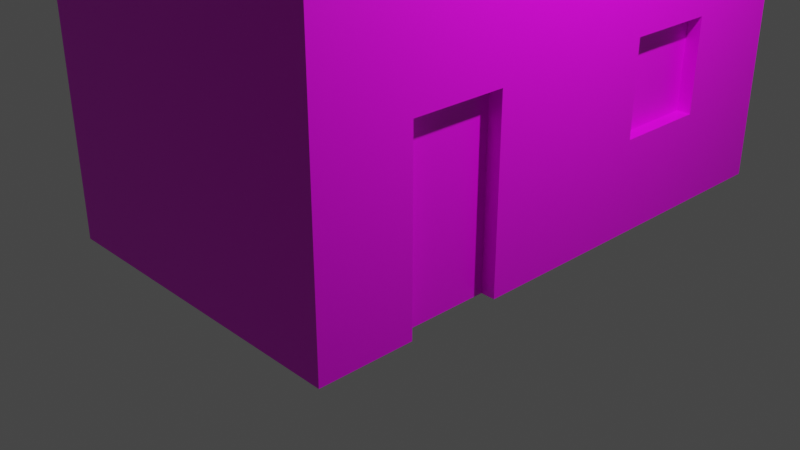 # Source: houseTall.blend  (saved by Blender 2.93.21; exported with 4.5.12 LTS)
import bpy
from mathutils import Matrix  # noqa: F401  (used for matrix-valued properties, if any)

bpy.ops.wm.read_factory_settings(use_empty=True)
scene = bpy.context.scene
scene.name = 'Scene'

# ---- collections
col_collection = bpy.data.collections.new('Collection'); scene.collection.children.link(col_collection)

# ---- images (referenced by path relative to the original .blend; pixels are not part of the script)
import os
ASSET_DIR = os.environ.get("B2B_ASSET_DIR", "")  # directory of the original .blend (textures are referenced by path, not embedded)
HERE = os.path.dirname(os.path.abspath(__file__))  # packed textures are extracted next to this script under _unpacked/

def load_image(name, relpath, width, height, colorspace="sRGB"):
    """Load a texture the original file referenced (path relative to the .blend, or extracted next to this script)."""
    p = next((c for c in (os.path.join(HERE, relpath), os.path.join(ASSET_DIR, relpath)) if relpath and os.path.exists(c)), "")
    if p:
        img = bpy.data.images.load(p, check_existing=True)
        img.name = name
    else:  # same state as the original file: an image datablock whose file is absent (Cycles renders it pink)
        img = bpy.data.images.new(name, width, height)
        img.source = "FILE"
        img.filepath = "//" + (relpath or name)
    img.colorspace_settings.name = colorspace
    return img
img_villagewall_albedo_png = load_image('VillageWall_Albedo.png', 'TexturesVille_/VillageWall_Albedo.png', 1024, 1024, 'sRGB')
img_huisseriesalbedo_png = load_image('HuisseriesAlbedo.png', 'TexturesVille_/HuisseriesAlbedo.png', 1024, 1024, 'sRGB')
img_villageroof_albedo_png = load_image('VillageRoof_Albedo.png', 'TexturesVille_/VillageRoof_Albedo.png', 1024, 1024, 'sRGB')

# ---- materials (node trees are filled in below, after node groups)
mat_wall = bpy.data.materials.new('Wall')
mat_wall.alpha_threshold = 0.0
mat_wall.use_transparent_shadow = False
mat_wall.preview_render_type = 'FLAT'
mat_wall.line_color = (0.0, 0.0, 0.0, 1.0)
mat_wiindow_door = bpy.data.materials.new('Wiindow_Door')
mat_wiindow_door.alpha_threshold = 0.0
mat_wiindow_door.use_transparent_shadow = False
mat_wiindow_door.preview_render_type = 'FLAT'
mat_wiindow_door.line_color = (0.0, 0.0, 0.0, 1.0)
mat_ceil = bpy.data.materials.new('Ceil')
mat_ceil.alpha_threshold = 0.0
mat_ceil.use_transparent_shadow = False
mat_ceil.preview_render_type = 'FLAT'
mat_ceil.line_color = (0.0, 0.0, 0.0, 1.0)
mat_material_006 = bpy.data.materials.new('Material.006')
mat_material_006.alpha_threshold = 0.0
mat_material_006.use_transparent_shadow = False
mat_material_006.line_color = (0.0, 0.0, 0.0, 1.0)

# ---- material node trees
mat_wall.use_nodes = True; mat_wall.node_tree.nodes.clear()
_N = mat_wall.node_tree.nodes; _L = mat_wall.node_tree.links
n0 = _N.new('ShaderNodeOutputMaterial'); n0.name = 'Material Output'; n0.location = (300, 300)
n1 = _N.new('ShaderNodeBsdfPrincipled'); n1.name = 'Principled BSDF'; n1.location = (10, 300)
n1.distribution = 'GGX'
n1.subsurface_method = 'BURLEY'
n1.inputs[2].default_value = 0.4
n1.inputs[3].default_value = 1.45
n1.inputs[27].default_value = (0.0, 0.0, 0.0, 1.0)
n1.inputs[28].default_value = 1.0
n2 = _N.new('ShaderNodeTexImage'); n2.name = 'Image Texture'; n2.location = (-280, 280)
n2.image = img_villagewall_albedo_png
_L.new(n1.outputs[0], n0.inputs[0])
_L.new(n2.outputs[0], n1.inputs[0])
n0.is_active_output = True
mat_wiindow_door.use_nodes = True; mat_wiindow_door.node_tree.nodes.clear()
_N = mat_wiindow_door.node_tree.nodes; _L = mat_wiindow_door.node_tree.links
n0 = _N.new('ShaderNodeOutputMaterial'); n0.name = 'Material Output'; n0.location = (300, 300)
n1 = _N.new('ShaderNodeBsdfPrincipled'); n1.name = 'Principled BSDF'; n1.location = (10, 300)
n1.distribution = 'GGX'
n1.subsurface_method = 'BURLEY'
n1.inputs[2].default_value = 0.4
n1.inputs[3].default_value = 1.45
n1.inputs[27].default_value = (0.0, 0.0, 0.0, 1.0)
n1.inputs[28].default_value = 1.0
n2 = _N.new('ShaderNodeTexImage'); n2.name = 'Image Texture'; n2.location = (-280, 280)
n2.image = img_huisseriesalbedo_png
_L.new(n1.outputs[0], n0.inputs[0])
_L.new(n2.outputs[0], n1.inputs[0])
n0.is_active_output = True
mat_ceil.use_nodes = True; mat_ceil.node_tree.nodes.clear()
_N = mat_ceil.node_tree.nodes; _L = mat_ceil.node_tree.links
n0 = _N.new('ShaderNodeOutputMaterial'); n0.name = 'Material Output'; n0.location = (300, 300)
n1 = _N.new('ShaderNodeBsdfPrincipled'); n1.name = 'Principled BSDF'; n1.location = (10, 300)
n1.distribution = 'GGX'
n1.subsurface_method = 'BURLEY'
n1.inputs[2].default_value = 0.4
n1.inputs[3].default_value = 1.45
n1.inputs[27].default_value = (0.0, 0.0, 0.0, 1.0)
n1.inputs[28].default_value = 1.0
n2 = _N.new('ShaderNodeTexImage'); n2.name = 'Image Texture'; n2.location = (-280, 280)
n2.image = img_villageroof_albedo_png
_L.new(n1.outputs[0], n0.inputs[0])
_L.new(n2.outputs[0], n1.inputs[0])
n0.is_active_output = True
mat_material_006.use_nodes = True; mat_material_006.node_tree.nodes.clear()
_N = mat_material_006.node_tree.nodes; _L = mat_material_006.node_tree.links
n0 = _N.new('ShaderNodeOutputMaterial'); n0.name = 'Material Output'; n0.location = (300, 300)
n1 = _N.new('ShaderNodeBsdfPrincipled'); n1.name = 'Principled BSDF'; n1.location = (10, 300)
n1.distribution = 'GGX'
n1.subsurface_method = 'BURLEY'
n1.inputs[2].default_value = 0.4
n1.inputs[3].default_value = 1.45
n1.inputs[27].default_value = (0.0, 0.0, 0.0, 1.0)
n1.inputs[28].default_value = 1.0
_L.new(n1.outputs[0], n0.inputs[0])
n0.is_active_output = True

# ---- world
world_world = bpy.data.worlds.new('World'); scene.world = world_world
world_world.use_nodes = True; world_world.node_tree.nodes.clear()
_N = world_world.node_tree.nodes; _L = world_world.node_tree.links
n0 = _N.new('ShaderNodeOutputWorld'); n0.name = 'World Output'; n0.location = (300, 300)
n1 = _N.new('ShaderNodeBackground'); n1.name = 'Background'; n1.location = (10, 300)
n1.inputs[0].default_value = (0.05088, 0.05088, 0.05088, 1.0)
_L.new(n1.outputs[0], n0.inputs[0])
n0.is_active_output = True
world_world.color = (0.05088, 0.05088, 0.05088)
world_world.use_sun_shadow = False
world_world.sun_shadow_jitter_overblur = 0.0

# ---- cameras
cam_camera = bpy.data.cameras.new('Camera')
cam_camera.clip_end = 100.0
cam_camera.ortho_scale = 7.314

# ---- lights
light_light = bpy.data.lights.new('Light', 'POINT')
light_light.transmission_factor = 0.0
light_light.energy = 1000.0
light_light.shadow_soft_size = 0.1
light_light.shadow_maximum_resolution = 0.006
light_light.use_absolute_resolution = True

# ---- meshes
me_cube_002 = bpy.data.meshes.new('Cube.002')
me_cube_002.from_pydata([(1.25, 0.25, 3.0), (1.25, 0.25, -3.0), (1.25, -0.25, 3.0), (1.25, -0.25, -3.0), (-1.25, 0.25, 3.0), (-1.25, 0.25, -3.0), (-1.25, -0.25, 3.0), (-1.25, -0.25, -3.0), (-1.25, 2.75, 3.0), (-1.25, 2.75, -3.0), (-1.75, 2.75, 3.0), (-1.75, 2.75, -3.0), (-1.75, -0.25, 3.0), (-1.75, -0.25, -3.0), (1.75, 2.75, 3.0), (1.75, 2.75, -3.0), (1.75, -0.25, 3.0), (1.75, -0.25, -3.0), (1.25, 2.75, 3.0), (1.25, 2.75, -3.0), (1.75, 5.75, -0.5), (1.75, 5.75, -3.0), (1.75, 2.75, -0.5), (1.25, 5.75, -0.5), (1.25, 5.75, -3.0), (1.25, 2.75, -0.5), (1.25, 5.25, -0.5), (1.25, 5.25, -3.0), (-1.25, 5.75, -0.5), (-1.25, 5.75, -3.0), (-1.25, 5.25, -0.5), (-1.25, 5.25, -3.0), (-1.25, 2.732, -0.5275), (-1.75, 5.75, -0.5), (-1.75, 5.75, -3.0), (-1.75, 2.75, -0.5), (1.25, 2.25, 3.0), (1.25, 2.25, -0.5), (-1.25, 2.25, 3.0), (-1.25, 2.25, -0.5), (-1.75, 2.75, 0.6051), (-1.25, 2.75, 0.6051), (-1.75, 2.75, 0.6051), (1.25, 2.75, 0.6051), (1.75, 2.75, 0.6051), (-1.75, 1.25, 5.242), (-1.25, 1.25, 5.242), (1.25, 1.25, 5.242), (1.75, 1.25, 5.242), (1.75, 4.596, -2.0), (1.25, 4.596, -2.0), (1.75, 4.596, -1.0), (1.25, 4.596, -1.0), (1.75, 3.596, -1.0), (1.25, 3.596, -1.0), (1.75, 3.596, -2.0), (1.25, 3.596, -2.0), (1.25, 0.75, 1.0), (1.25, 0.75, 2.0), (1.25, 1.75, 1.0), (1.25, 1.75, 2.0), (1.75, 0.75, 1.0), (1.75, 0.75, 2.0), (1.75, 1.75, 1.0), (1.75, 1.75, 2.0), (1.25, 0.75, -1.036), (1.25, 0.75, -3.0), (1.25, 1.75, -1.036), (1.25, 1.75, -3.0), (1.75, 0.75, -3.0), (1.75, 1.75, -3.0), (1.75, 0.75, -1.036), (1.75, 1.75, -1.036)], [], [(0, 4, 6, 2), (3, 2, 6, 7), (7, 6, 4, 5), (5, 1, 3, 7), (1, 0, 2, 3), (5, 4, 0, 1), (8, 10, 12, 6), (7, 6, 12, 13), (13, 12, 10, 11), (11, 9, 7, 13), (9, 8, 6, 7), (11, 10, 8, 9), (17, 16, 2, 3), (3, 2, 58, 57, 59, 60, 18, 25, 19, 68, 67, 65, 66), (58, 2, 18, 60), (17, 3, 66, 69), (68, 19, 15, 70), (70, 15, 22, 14, 64, 63, 61, 62, 16, 17, 69, 71, 72), (64, 14, 16, 62), (18, 14, 22, 25), (26, 25, 22, 20, 23), (27, 19, 25, 54, 56, 50), (21, 15, 19, 27, 24), (55, 15, 21, 20, 51, 49), (20, 21, 24, 23), (26, 23, 28, 30), (31, 27, 26, 30), (24, 27, 31, 29), (29, 28, 23, 24), (32, 30, 28, 33, 35), (9, 32, 35, 11), (11, 35, 33, 34), (31, 9, 11, 34, 29), (30, 32, 9, 31), (34, 33, 28, 29), (18, 8, 38, 36), (37, 36, 38, 39), (39, 38, 8, 32), (32, 25, 37, 39), (25, 18, 36, 37), (32, 8, 18, 25), (40, 41, 28, 33), (33, 28, 32, 35), (28, 41, 32), (41, 40, 42), (40, 33, 35, 42), (32, 41, 42, 35), (43, 44, 20, 23), (23, 20, 22, 25), (20, 44, 22), (43, 23, 25), (22, 44, 43, 25), (45, 46, 8, 10), (8, 46, 6), (12, 6, 46, 45), (45, 10, 12), (47, 48, 14, 18), (18, 14, 16, 2), (14, 48, 16), (2, 16, 48, 47), (47, 18, 2), (51, 20, 22, 15, 55, 53), (50, 49, 51, 52), (25, 26, 27, 50, 52, 54), (56, 55, 49, 50), (55, 56, 54, 53), (53, 54, 52, 51), (60, 59, 63, 64), (57, 58, 62, 61), (59, 57, 61, 63), (60, 64, 62, 58), (72, 67, 68, 70), (66, 65, 71, 69), (67, 72, 71, 65)])
me_cube_002.polygons.foreach_set('material_index', [0, 0, 0, 0, 0, 0, 0, 0, 0, 0, 0, 0, 0, 0, 0, 0, 0, 0, 0, 0, 2, 0, 0, 0, 0, 0, 0, 0, 0, 2, 2, 0, 0, 0, 0, 0, 0, 3, 0, 3, 0, 0, 0, 0, 0, 0, 0, 0, 0, 0, 0, 0, 0, 0, 0, 0, 0, 0, 0, 0, 0, 0, 0, 0, 0, 0, 0, 0, 0, 0, 0, 0, 0, 0])
_uv = me_cube_002.uv_layers.new(name='UVMap')
_uv.uv.foreach_set('vector', [-4.495, 3.057, -4.495, 4.48, -4.779, 4.48, -4.779, 3.057, -1.079, 1.21, -1.077, 4.626, -2.5, 4.626, -2.502, 1.211, -4.208, 1.21, -4.208, -2.205, -3.923, -2.205, -3.923, 1.21, -4.493, -1.92, -4.493, -0.4973, -4.777, -0.4973, -4.777, -1.92, -4.493, 1.21, -4.493, -2.205, -4.208, -2.205, -4.208, 1.21, -3.923, 1.21, -3.923, -2.205, -2.5, -2.205, -2.5, 1.21, -4.493, 1.21, -4.777, 1.21, -4.777, -0.4972, -4.493, -0.4973, -2.502, 1.211, -2.5, 4.626, -2.785, 4.627, -2.787, 1.211, 5.754, -3.48, 5.754, -0.06483, 4.046, -0.06483, 4.046, -3.48, 0.346, -0.4962, 0.6306, -0.4962, 0.6306, 1.212, 0.346, 1.212, 4.046, -3.48, 4.046, -0.06483, 2.338, -0.06483, 2.338, -3.48, 0.06114, 1.212, 0.06135, -2.204, 0.346, -2.204, 0.3458, 1.212, -0.7945, 1.21, -0.7925, 4.625, -1.077, 4.626, -1.079, 1.21, 2.338, 1.212, 2.338, 4.627, 1.769, 4.058, 1.769, 3.489, 1.2, 3.489, 1.2, 4.058, 0.6306, 4.627, 0.6306, 2.635, 0.6306, 1.212, 1.2, 1.212, 1.2, 2.33, 1.769, 2.33, 1.769, 1.212, 1.769, 4.058, 2.338, 4.627, 0.6306, 4.627, 1.2, 4.058, 3.761, -3.48, 3.477, -3.48, 3.477, -4.05, 3.761, -4.05, 2.054, 0.07307, 2.054, -0.4962, 2.338, -0.4962, 2.338, 0.07308, 3.477, 1.212, 4.046, 1.212, 4.046, 2.635, 4.046, 4.627, 3.477, 4.058, 3.477, 3.489, 2.908, 3.489, 2.908, 4.058, 2.338, 4.627, 2.338, 1.212, 2.908, 1.212, 2.908, 2.33, 3.477, 2.33, 3.477, 4.058, 4.046, 4.627, 2.338, 4.627, 2.908, 4.058, -2.216, -0.06611, -2.5, -0.06611, -2.5, -2.058, -2.216, -2.058, 0.9016, -2.489, 2.324, -2.489, 2.324, -2.204, 0.617, -2.204, 0.617, -2.489, -0.7925, 1.212, 0.6306, 1.212, 0.6306, 2.635, 0.149, 2.35, 0.149, 1.781, -0.4202, 1.781, 2.338, -2.204, 2.338, -0.4962, 2.054, -0.4962, 2.054, -1.919, 2.054, -2.204, 4.528, 1.781, 4.046, 1.212, 5.754, 1.212, 5.754, 2.635, 5.097, 2.35, 5.097, 1.781, -4.21, 3.911, -2.787, 3.911, -2.787, 4.196, -4.21, 4.196, 0.9016, -2.489, 0.617, -2.489, 0.617, -3.912, 0.9016, -3.912, 4.331, -4.903, 5.754, -4.903, 5.754, -3.48, 4.331, -3.48, 2.054, -2.204, 2.054, -1.919, 0.6306, -1.919, 0.6306, -2.204, -2.787, 5.619, -4.21, 5.619, -4.21, 4.196, -2.787, 4.196, 2.334, -3.912, 0.9016, -3.912, 0.617, -3.912, 0.617, -4.196, 2.324, -4.196, -3.923, -4.258, -3.923, -2.85, -4.208, -2.834, -4.208, -4.258, -0.7925, -4.126, -0.7925, -2.703, -2.5, -2.703, -2.5, -4.126, 0.6306, -1.919, 0.6306, -0.4962, 0.346, -0.4962, 0.346, -2.204, 0.6306, -2.204, -2.5, -3.639, -2.516, -2.205, -3.923, -2.215, -3.923, -3.639, -2.787, 5.903, -4.21, 5.903, -4.21, 5.619, -2.787, 5.619, -4.495, 4.48, -4.495, 5.903, -4.779, 5.903, -4.779, 4.48, -4.21, 3.911, -4.21, 1.919, -2.787, 1.919, -2.787, 3.911, -4.493, -2.221, -4.493, -4.213, -4.208, -4.213, -4.218, -2.205, -4.767, -2.205, -4.777, -3.628, -4.493, -3.628, -4.493, -2.205, -4.21, 3.911, -4.21, 5.903, -4.495, 5.903, -4.495, 3.911, -0.7925, -2.074, -0.7925, -0.06611, -2.216, -0.06611, -2.216, -2.058, 2.338, -4.198, 2.338, -3.913, 0.617, -3.912, 0.617, -4.196, -0.2235, -4.146, 0.06111, -4.146, 0.06114, -2.428, -0.2235, -2.438, -0.5473, 1.212, -0.5473, -0.6083, 0.06114, -0.3949, 2.338, -3.913, 2.338, -4.198, 2.338, -4.198, -0.7925, -2.074, -2.5, -2.703, -0.7925, -2.703, -0.7925, -2.074, -3.923, -2.85, -3.923, -2.205, -4.208, -2.205, -4.208, -2.834, 2.338, -2.49, 2.338, -2.205, 0.617, -2.204, 0.617, -2.489, -4.495, 2.203, -4.21, 2.203, -4.21, 3.911, -4.495, 3.911, 5.754, 2.635, 4.046, 3.264, 4.046, 2.635, -0.5292, -0.6083, -0.5292, -2.428, 0.06114, -0.8258, -2.787, 1.29, -2.787, 1.919, -3.071, 1.919, -3.071, 1.29, 0.06113, -3.48, 0.3458, -3.48, 0.346, -2.204, 0.06135, -2.204, 4.046, -0.06483, 3.192, 1.212, 2.338, -0.06483, -2.785, 4.627, -2.5, 4.626, -2.502, 5.903, -2.787, 5.903, 4.9, 1.212, 4.046, -0.06483, 5.754, -0.06483, -2.215, 1.21, -2.5, 1.21, -2.5, -0.06611, -2.216, -0.06611, -0.5081, -4.136, -0.2235, -4.136, -0.2235, -2.428, -0.5081, -2.428, 4.046, 4.627, 3.192, 5.903, 2.338, 4.627, -1.077, 4.626, -0.7925, 4.625, -0.7945, 5.902, -1.079, 5.902, 1.484, 5.903, 0.6306, 4.627, 2.338, 4.627, 5.097, 2.35, 5.754, 2.635, 4.046, 2.635, 4.046, 1.212, 4.528, 1.781, 4.528, 2.35, 2.908, -3.48, 2.623, -3.48, 2.623, -4.05, 2.908, -4.05, 0.6306, 2.635, -0.7925, 2.635, -0.7925, 1.212, -0.4202, 1.781, -0.4202, 2.35, 0.149, 2.35, 2.338, -4.049, 2.623, -4.049, 2.623, -3.48, 2.338, -3.48, -3.356, 1.919, -3.641, 1.919, -3.641, 1.349, -3.356, 1.349, 4.046, -3.48, 3.761, -3.48, 3.761, -4.05, 4.046, -4.05, 3.192, -4.05, 3.192, -3.48, 2.908, -3.48, 2.908, -4.05, -3.356, 1.919, -3.356, 1.349, -3.071, 1.349, -3.071, 1.919, -4.21, 1.919, -4.21, 1.35, -3.925, 1.35, -3.925, 1.919, -3.641, 1.919, -3.925, 1.919, -3.925, 1.349, -3.641, 1.349, 4.046, -4.598, 4.331, -4.598, 4.331, -3.48, 4.046, -3.48, 0.06135, -3.48, 0.06135, -4.598, 0.346, -4.598, 0.346, -3.48, 3.192, -4.05, 3.477, -4.05, 3.477, -3.48, 3.192, -3.48])
me_cube_002.materials.append(mat_wall)
me_cube_002.materials.append(mat_wiindow_door)
me_cube_002.materials.append(mat_ceil)
me_cube_002.materials.append(mat_material_006)
me_cube_002.use_remesh_preserve_volume = False
me_cube_002.use_remesh_preserve_attributes = False
me_cube_002.use_mirror_vertex_groups = False
me_cube_002.update()
me_cylinder_004 = bpy.data.meshes.new('Cylinder.004')
me_cylinder_004.from_pydata([(-1.8, -4.802e-08, 0.906), (1.8, 1.093e-07, 0.906), (1.8, -1.359e-07, 0.7947), (-1.8, -2.933e-07, 0.7947), (1.8, 3.112, -0.2809), (-1.8, 3.112, -0.2809), (1.8, 3.112, -0.3922), (-1.8, 3.112, -0.3922)], [], [(0, 1, 4, 5), (1, 2, 6, 4), (0, 5, 7, 3), (1, 0, 3, 2), (2, 3, 7, 6), (5, 4, 6, 7)])
_uv = me_cylinder_004.uv_layers.new(name='UVMap')
_uv.uv.foreach_set('vector', [1.125, 1.083, 0.4731, 1.083, 0.4731, 0.4799, 1.125, 0.4799, 0.5143, 1.102, 0.5221, 1.083, 1.125, 1.102, 1.117, 1.12, 0.4731, -0.1044, -0.13, -0.1044, -0.1371, -0.1232, 0.4659, -0.1232, 0.5143, 1.123, -0.1374, 1.123, -0.1374, 1.103, 0.5143, 1.103, 1.125, 0.4799, 0.4731, 0.4799, 0.4731, -0.1232, 1.125, -0.1232, 0.5143, 1.103, -0.1374, 1.103, -0.1374, 1.083, 0.5143, 1.083])
me_cylinder_004.materials.append(mat_ceil)
me_cylinder_004.use_remesh_fix_poles = True
me_cylinder_004.use_remesh_preserve_attributes = False
me_cylinder_004.update()
me_cylinder_006 = bpy.data.meshes.new('Cylinder.006')
me_cylinder_006.from_pydata([(-1.8, -5.317e-07, 1.528), (1.8, -3.743e-07, 1.528), (-1.8, 1.645, -0.764), (1.8, 1.645, -0.764), (-1.8, -1.645, -0.764), (1.8, -1.645, -0.764), (1.8, -1.487, -0.764), (1.8, 1.487, -0.764), (-1.8, 1.487, -0.764), (-1.8, -1.487, -0.764), (1.8, -3.743e-07, 1.317), (-1.8, -5.317e-07, 1.317)], [], [(0, 1, 3, 2), (5, 4, 9, 6), (2, 3, 7, 8), (7, 3, 1, 5, 6, 10), (4, 5, 1, 0), (4, 0, 2, 8, 11, 9), (7, 10, 11, 8), (6, 9, 11, 10)])
_uv = me_cylinder_006.uv_layers.new(name='UVMap')
_uv.uv.foreach_set('vector', [0.5, 1.501, -0.4502, 1.501, -0.4502, 0.7562, 0.5, 0.7562, 1.45, 1.501, 0.5, 1.501, 0.5, 1.477, 1.45, 1.477, 0.5, -0.5032, 1.45, -0.5032, 1.45, -0.4789, 0.5, -0.4789, 0.3767, -0.5936, 0.4184, -0.5936, -0.0159, 0.0114, -0.4502, -0.5936, -0.4085, -0.5936, -0.0159, -0.04418, -0.4501, 0.01125, 0.5001, 0.01156, 0.4999, 0.7563, -0.4503, 0.756, 1.369, -0.4789, 0.9344, 0.1261, 0.5, -0.4789, 0.5418, -0.4789, 0.9344, 0.07055, 1.327, -0.4789, 1.45, 0.1261, 1.45, 0.8014, 0.5, 0.8014, 0.5, 0.1261, 1.45, 1.477, 0.5, 1.477, 0.5, 0.8014, 1.45, 0.8014])
me_cylinder_006.materials.append(mat_ceil)
me_cylinder_006.use_remesh_fix_poles = True
me_cylinder_006.use_remesh_preserve_attributes = False
me_cylinder_006.update()
me_cube_009 = bpy.data.meshes.new('Cube.009')
me_cube_009.from_pydata([(-0.3, -0.3, -1.0), (-0.3, -0.3, 1.0), (-0.3, 0.3, -1.0), (-0.3, 0.3, 1.0), (0.3, -0.3, -1.0), (0.3, -0.3, 1.0), (0.3, 0.3, -1.0), (0.3, 0.3, 1.0), (0.2, -0.2, -1.0), (-0.2, 0.2, -1.0), (0.2, 0.2, -1.0), (-0.2, -0.2, -1.0), (-0.2, -0.2, 1.0), (0.2, 0.2, 1.0), (-0.2, 0.2, 1.0), (0.2, -0.2, 1.0)], [], [(0, 1, 3, 2), (2, 3, 7, 6), (6, 7, 5, 4), (4, 5, 1, 0), (11, 0, 2, 6, 4, 8, 10, 9), (4, 0, 11, 8), (3, 1, 5, 15, 12, 14), (5, 7, 3, 14, 13, 15), (12, 11, 9, 14), (14, 9, 10, 13), (10, 8, 15, 13), (8, 11, 12, 15)])
_uv = me_cube_009.uv_layers.new(name='UVMap')
_uv.uv.foreach_set('vector', [1.163, -1.876, 1.163, 0.5, 0.45, 0.5, 0.45, -1.876, -0.9757, -1.876, -0.9757, 0.5, -1.689, 0.5, -1.689, -1.876, -0.2628, -1.876, -0.2628, 0.5, -0.9757, 0.5, -0.9757, -1.876, 0.45, -1.876, 0.45, 0.5, -0.2628, 0.5, -0.2628, -1.876, -0.3816, 1.094, -0.5005, 1.213, -0.5005, 0.5, 0.2124, 0.5, 0.2124, 1.213, 0.09358, 1.094, 0.09358, 0.6188, -0.3816, 0.6188, 0.2124, 1.213, -0.5005, 1.213, -0.3816, 1.094, 0.09358, 1.094, -0.5005, 0.5, -0.5005, 1.213, -1.213, 1.213, -1.094, 1.094, -0.6193, 1.094, -0.6193, 0.6188, -1.213, 1.213, -1.213, 0.5, -0.5005, 0.5, -0.6193, 0.6188, -1.094, 0.6188, -1.094, 1.094, 2.113, 0.5, 2.113, -1.876, 2.589, -1.876, 2.589, 0.5, -1.689, 2.876, -1.689, 0.5, -1.213, 0.5, -1.213, 2.876, 1.163, -1.876, 1.638, -1.876, 1.638, 0.5, 1.163, 0.5, 1.638, -1.876, 2.113, -1.876, 2.113, 0.5, 1.638, 0.5])
me_cube_009.materials.append(mat_wall)
me_cube_009.use_remesh_fix_poles = True
me_cube_009.use_remesh_preserve_attributes = False
me_cube_009.update()
me_cube_014 = bpy.data.meshes.new('Cube.014')
me_cube_014.from_pydata([(-0.1, -0.5, -1.0), (-0.1, -0.5, 1.0), (-0.1, 0.5, -1.0), (-0.1, 0.5, 1.0), (0.1, -0.5, -1.0), (0.1, -0.5, 1.0), (0.1, 0.5, -1.0), (0.1, 0.5, 1.0)], [], [(0, 1, 3, 2), (2, 3, 7, 6), (6, 7, 5, 4), (4, 5, 1, 0), (2, 6, 4, 0), (7, 3, 1, 5)])
_uv = me_cube_014.uv_layers.new(name='UVMap')
_uv.uv.foreach_set('vector', [0.09128, 0.1818, 0.09856, 0.8348, 0.4527, 0.8297, 0.4454, 0.1752, 0.2281, 0.1773, 0.2353, 0.8286, 0.1584, 0.8294, 0.1511, 0.178, 0.4454, 0.1752, 0.4527, 0.8297, 0.1007, 0.8333, 0.09339, 0.1789, 0.1511, 0.178, 0.1584, 0.8294, 0.09856, 0.8348, 0.09128, 0.1818, 0.2317, 0.5231, 0.3086, 0.5224, 0.3123, 0.8279, 0.2353, 0.8286, 0.2281, 0.1773, 0.305, 0.1765, 0.3086, 0.5224, 0.2317, 0.5231])
me_cube_014.materials.append(mat_wiindow_door)
me_cube_014.use_remesh_fix_poles = True
me_cube_014.use_remesh_preserve_attributes = False
me_cube_014.update()
me_cube_015 = bpy.data.meshes.new('Cube.015')
me_cube_015.from_pydata([(-0.1, -0.5, -0.5), (-0.1, -0.5, 0.5), (-0.1, 0.5, -0.5), (-0.1, 0.5, 0.5), (0.1, -0.5, -0.5), (0.1, -0.5, 0.5), (0.1, 0.5, -0.5), (0.1, 0.5, 0.5)], [], [(0, 1, 3, 2), (2, 3, 7, 6), (6, 7, 5, 4), (4, 5, 1, 0), (2, 6, 4, 0), (7, 3, 1, 5)])
_uv = me_cube_015.uv_layers.new(name='UVMap')
_uv.uv.foreach_set('vector', [0.8418, 0.3398, 0.8418, 0.6465, 0.5078, 0.6465, 0.5078, 0.3398, 0.5107, 0.1759, 0.8447, 0.1854, 0.8428, 0.2327, 0.5088, 0.2231, 0.8496, 0.6445, 0.8418, 0.3398, 0.5078, 0.3398, 0.5078, 0.6445, 0.5049, 0.3037, 0.839, 0.3133, 0.8418, 0.3398, 0.8496, 0.6445, 0.5049, 0.3037, 0.5068, 0.2658, 0.8409, 0.2753, 0.839, 0.3133, 0.5068, 0.2658, 0.5088, 0.2231, 0.8428, 0.2327, 0.8409, 0.2753])
me_cube_015.materials.append(mat_wiindow_door)
me_cube_015.use_remesh_fix_poles = True
me_cube_015.use_remesh_preserve_attributes = False
me_cube_015.update()
me_cube_016 = bpy.data.meshes.new('Cube.016')
me_cube_016.from_pydata([(-0.1, -0.5, -0.5), (-0.1, -0.5, 0.5), (-0.1, 0.5, -0.5), (-0.1, 0.5, 0.5), (0.1, -0.5, -0.5), (0.1, -0.5, 0.5), (0.1, 0.5, -0.5), (0.1, 0.5, 0.5)], [], [(0, 1, 3, 2), (2, 3, 7, 6), (6, 7, 5, 4), (4, 5, 1, 0), (2, 6, 4, 0), (7, 3, 1, 5)])
_uv = me_cube_016.uv_layers.new(name='UVMap')
_uv.uv.foreach_set('vector', [0.8441, 0.3388, 0.8441, 0.6497, 0.5085, 0.6497, 0.5085, 0.3388, 0.4796, 0.1816, 0.8478, 0.1858, 0.8469, 0.2207, 0.4787, 0.2165, 0.8426, 0.6495, 0.8441, 0.3388, 0.5085, 0.3388, 0.51, 0.6495, 0.477, 0.2847, 0.8418, 0.2907, 0.8441, 0.3388, 0.8426, 0.6495, 0.477, 0.2847, 0.4779, 0.2514, 0.8461, 0.2556, 0.8452, 0.289, 0.4779, 0.2514, 0.4787, 0.2165, 0.8469, 0.2207, 0.8461, 0.2556])
me_cube_016.materials.append(mat_wiindow_door)
me_cube_016.use_remesh_fix_poles = True
me_cube_016.use_remesh_preserve_attributes = False
me_cube_016.update()

# ---- objects
ob_light = bpy.data.objects.new('Light', light_light)
ob_camera = bpy.data.objects.new('Camera', cam_camera)
ob_walls = bpy.data.objects.new('Walls', me_cube_002)
ob_ceil1 = bpy.data.objects.new('Ceil1', me_cylinder_004)
ob_ceil2 = bpy.data.objects.new('Ceil2', me_cylinder_006)
ob_chemney = bpy.data.objects.new('Chemney', me_cube_009)
ob_door = bpy.data.objects.new('Door', me_cube_014)
ob_window1 = bpy.data.objects.new('Window1', me_cube_015)
ob_window2 = bpy.data.objects.new('Window2', me_cube_016)

# ---- transforms, parenting, visibility, modifiers, constraints
ob_light.location = (4.076, 1.005, 5.904)
ob_light.rotation_euler = (0.6503, 0.05522, 1.866)
ob_light.lock_rotations_4d = False
ob_light.empty_display_type = 'ARROWS'
ob_light.color = (0.0, 0.0, 0.0, 0.0)
ob_light.lineart.crease_threshold = 0.0
ob_camera.location = (7.359, -6.926, 4.958)
ob_camera.rotation_euler = (1.109, 0.0, 0.8149)
ob_camera.lock_rotations_4d = False
ob_camera.empty_display_type = 'ARROWS'
ob_camera.color = (0.0, 0.0, 0.0, 0.0)
ob_camera.display_type = 'WIRE'
ob_camera.lineart.crease_threshold = 0.0
ob_walls.location = (0.0, -2.25, 3.0)
ob_walls.lock_rotations_4d = False
ob_walls.empty_display_type = 'ARROWS'
ob_walls.lineart.crease_threshold = 0.0
ob_ceil1.location = (0.0, 0.4889, 2.8)
ob_ceil2.location = (0.0, -1.009, 6.758)
ob_chemney.location = (0.0, -0.009093, 7.0)
ob_door.location = (1.5, -1.0, 1.0)
ob_window1.location = (1.5, 1.85, 1.5)
ob_window2.location = (1.5, -1.0, 4.5)

# ---- collection membership
col_collection.objects.link(ob_light)
col_collection.objects.link(ob_camera)
col_collection.objects.link(ob_walls)
col_collection.objects.link(ob_ceil1)
col_collection.objects.link(ob_ceil2)
col_collection.objects.link(ob_chemney)
col_collection.objects.link(ob_door)
col_collection.objects.link(ob_window1)
col_collection.objects.link(ob_window2)

# ---- scene / render settings (as saved in the file)
scene.camera = ob_camera
scene.frame_start = 1; scene.frame_end = 250; scene.frame_set(1)
scene.render.engine = 'BLENDER_EEVEE_NEXT'
scene.cycles.use_denoising = False
scene.cycles.samples = 128
scene.cycles.sampling_pattern = 'TABULATED_SOBOL'
scene.cycles.use_adaptive_sampling = False
scene.cycles.use_light_tree = False
scene.view_settings.view_transform = 'Filmic'
bpy.context.view_layer.update()
